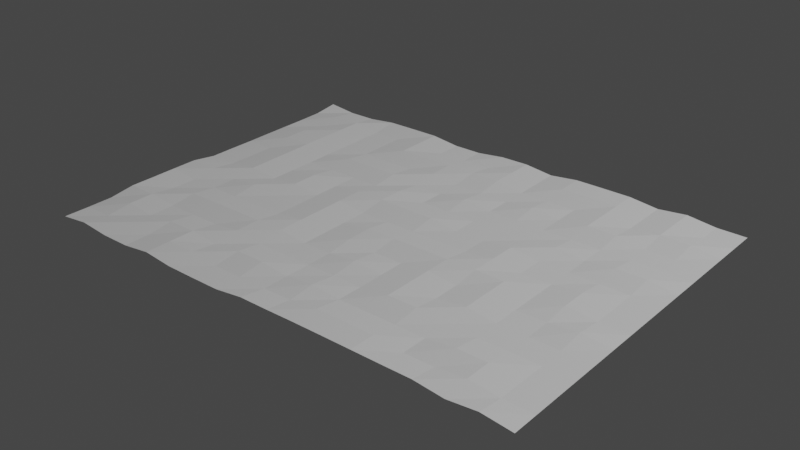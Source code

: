 # Source: Sea.blend  (saved by Blender 2.80.75; exported with 4.5.12 LTS)
import bpy
from mathutils import Matrix  # noqa: F401  (used for matrix-valued properties, if any)

bpy.ops.wm.read_factory_settings(use_empty=True)
scene = bpy.context.scene
scene.name = 'Scene'

# ---- collections
col_collection = bpy.data.collections.new('Collection'); scene.collection.children.link(col_collection)

# ---- world
world_world = bpy.data.worlds.new('World'); scene.world = world_world
world_world.use_nodes = True; world_world.node_tree.nodes.clear()
_N = world_world.node_tree.nodes; _L = world_world.node_tree.links
n0 = _N.new('ShaderNodeOutputWorld'); n0.name = 'World Output'; n0.location = (300, 300)
n1 = _N.new('ShaderNodeBackground'); n1.name = 'Background'; n1.location = (10, 300)
n1.inputs[0].default_value = (0.05088, 0.05088, 0.05088, 1.0)
_L.new(n1.outputs[0], n0.inputs[0])
n0.is_active_output = True
world_world.color = (0.05088, 0.05088, 0.05088)
world_world.use_sun_shadow = False
world_world.sun_shadow_jitter_overblur = 0.0

# ---- lights
light_light = bpy.data.lights.new('Light', 'POINT')
light_light.transmission_factor = 0.0
light_light.energy = 1000.0
light_light.shadow_soft_size = 0.1
light_light.shadow_maximum_resolution = 0.006
light_light.use_absolute_resolution = True

# ---- meshes
me_plane = bpy.data.meshes.new('Plane')
me_plane.from_pydata([(0.9239, 2.917e-08, 0.6673), (0.9239, 2.5e-08, 0.572), (0.9239, 2.084e-08, 0.4768), (0.9239, 1.668e-08, 0.3816), (0.9239, 1.252e-08, 0.2863), (0.9239, 8.352e-09, 0.1911), (0.9239, 4.189e-09, 0.09584), (0.9239, 2.645e-11, 0.0006051), (0.9239, -4.137e-09, -0.09463), (0.9239, -8.3e-09, -0.1899), (0.9239, -1.246e-08, -0.2851), (0.9239, -1.663e-08, -0.3803), (0.9239, -2.079e-08, -0.4756), (0.9239, -2.495e-08, -0.5708), (0.9239, -2.911e-08, -0.6661), (-0.9178, 0.001154, 0.6673), (-0.9178, 0.0005769, 0.572), (-0.9178, 0.001154, 0.4768), (-0.9178, 0.01385, 0.3816), (-0.9178, 0.01385, 0.2863), (-0.9178, 0.01442, 0.1911), (-0.9178, 0.01442, 0.09584), (-0.9178, 0.0005769, 0.0006051), (-0.9178, 0.0005769, -0.09463), (-0.9178, -8.3e-09, -0.1899), (-0.9178, 0.0005769, -0.2851), (-0.9178, 0.0005769, -0.3803), (-0.9178, 0.0005769, -0.4756), (-0.9178, 0.001731, -0.5708), (-0.9178, 0.01327, -0.6661), (-0.8094, 0.01327, 0.6673), (-0.8094, 0.001731, 0.572), (-0.8094, 0.01327, 0.4768), (-0.8094, 0.01385, 0.3816), (-0.8094, 0.001731, 0.2863), (-0.8094, 0.001154, 0.1911), (-0.8094, 0.01327, 0.09584), (-0.8094, 0.001154, 0.0006051), (-0.8094, 0.0005769, -0.09463), (-0.8094, 0.001154, -0.1899), (-0.8094, 0.01385, -0.2851), (-0.8094, 0.01385, -0.3803), (-0.8094, 0.001731, -0.4756), (-0.8094, 0.01327, -0.5708), (-0.8094, 0.001154, -0.6661), (-0.7011, 0.001731, 0.6673), (-0.7011, 0.01269, 0.572), (-0.7011, 0.001731, 0.4768), (-0.7011, 0.001154, 0.3816), (-0.7011, 0.01327, 0.2863), (-0.7011, 0.0005769, 0.1911), (-0.7011, 0.001731, 0.09584), (-0.7011, 0.01327, 0.0006051), (-0.7011, 0.01385, -0.09463), (-0.7011, 0.01385, -0.1899), (-0.7011, 0.01442, -0.2851), (-0.7011, 0.01442, -0.3803), (-0.7011, 0.01385, -0.4756), (-0.7011, 0.01385, -0.5708), (-0.7011, 0.001731, -0.6661), (-0.5928, 0.001154, 0.6673), (-0.5928, 0.001731, 0.572), (-0.5928, 0.01327, 0.4768), (-0.5928, 0.001154, 0.3816), (-0.5928, 0.01385, 0.2863), (-0.5928, 0.001154, 0.1911), (-0.5928, 0.01269, 0.09584), (-0.5928, 0.001731, 0.0006051), (-0.5928, 0.001154, -0.09463), (-0.5928, 0.0005769, -0.1899), (-0.5928, 0.001154, -0.2851), (-0.5928, 0.0005769, -0.3803), (-0.5928, 0.0005769, -0.4756), (-0.5928, 0.001154, -0.5708), (-0.5928, 0.01327, -0.6661), (-0.4844, 0.01385, 0.6673), (-0.4844, 0.01442, 0.572), (-0.4844, 0.01385, 0.4768), (-0.4844, 0.001731, 0.3816), (-0.4844, 0.01385, 0.2863), (-0.4844, 0.0005769, 0.1911), (-0.4844, 0.001154, 0.09584), (-0.4844, 0.01327, 0.0006051), (-0.4844, 0.01327, -0.09463), (-0.4844, 0.001154, -0.1899), (-0.4844, 0.01327, -0.2851), (-0.4844, 0.0005769, -0.3803), (-0.4844, 0.0005769, -0.4756), (-0.4844, 0.001154, -0.5708), (-0.4844, 0.01385, -0.6661), (-0.3761, 0.001731, 0.6673), (-0.3761, 0.01327, 0.572), (-0.3761, 0.002308, 0.4768), (-0.3761, 0.01327, 0.3816), (-0.3761, 0.01442, 0.2863), (-0.3761, 0.001154, 0.1911), (-0.3761, 0.0005769, 0.09584), (-0.3761, 0.001154, 0.0006051), (-0.3761, 0.001154, -0.09463), (-0.3761, 0.0005769, -0.1899), (-0.3761, 0.01385, -0.2851), (-0.3761, 0.001154, -0.3803), (-0.3761, 0.01385, -0.4756), (-0.3761, 0.01385, -0.5708), (-0.3761, 0.01385, -0.6661), (-0.2678, 0.000577, 0.6673), (-0.2678, 0.001154, 0.572), (-0.2678, 0.01327, 0.4768), (-0.2678, 0.001731, 0.3816), (-0.2678, 0.01385, 0.2863), (-0.2678, 0.01385, 0.1911), (-0.2678, 0.01385, 0.09584), (-0.2678, 0.01385, 0.0006051), (-0.2678, 0.01385, -0.09463), (-0.2678, 0.001731, -0.1899), (-0.2678, 0.01327, -0.2851), (-0.2678, 0.001731, -0.3803), (-0.2678, 0.01385, -0.4756), (-0.2678, 0.001154, -0.5708), (-0.2678, 0.0005769, -0.6661), (-0.1594, 0.000577, 0.6673), (-0.1594, 0.0005769, 0.572), (-0.1594, 0.01327, 0.4768), (-0.1594, 0.0005769, 0.3816), (-0.1594, 0.0005769, 0.2863), (-0.1594, 0.001154, 0.1911), (-0.1594, 0.001154, 0.09584), (-0.1594, 0.001154, 0.0006051), (-0.1594, 0.01442, -0.09463), (-0.1594, 0.01327, -0.1899), (-0.1594, 0.001731, -0.2851), (-0.1594, 0.01327, -0.3803), (-0.1594, 0.01442, -0.4756), (-0.1594, 0.0005769, -0.5708), (-0.1594, 0.0005769, -0.6661), (-0.05111, 0.01385, 0.6673), (-0.05111, 0.0005769, 0.572), (-0.05111, 0.001154, 0.4768), (-0.05111, 1.668e-08, 0.3816), (-0.05111, 0.001154, 0.2863), (-0.05111, 0.01327, 0.1911), (-0.05111, 0.01385, 0.09584), (-0.05111, 0.001154, 0.0006051), (-0.05111, 0.01385, -0.09463), (-0.05111, 0.001154, -0.1899), (-0.05111, 0.0005769, -0.2851), (-0.05111, 0.001154, -0.3803), (-0.05111, 0.01385, -0.4756), (-0.05111, 0.001731, -0.5708), (-0.05111, 0.01327, -0.6661), (0.05722, 0.01385, 0.6673), (0.05722, 0.001731, 0.572), (0.05722, 0.01269, 0.4768), (0.05722, 0.001154, 0.3816), (0.05722, 0.01269, 0.2863), (0.05722, 0.001731, 0.1911), (0.05722, 0.01385, 0.09584), (0.05722, 0.001154, 0.0006051), (0.05722, 0.01327, -0.09463), (0.05722, 0.001154, -0.1899), (0.05722, 0.01269, -0.2851), (0.05722, 0.001154, -0.3803), (0.05722, 0.01385, -0.4756), (0.05722, 0.01385, -0.5708), (0.05722, 0.01442, -0.6661), (0.1656, 0.015, 0.6673), (0.1656, 0.01385, 0.572), (0.1656, 0.001154, 0.4768), (0.1656, 0.0005769, 0.3816), (0.1656, 0.001154, 0.2863), (0.1656, 0.001154, 0.1911), (0.1656, 0.01385, 0.09584), (0.1656, 0.0005769, 0.0006051), (0.1656, 0.0005769, -0.09463), (0.1656, -8.3e-09, -0.1899), (0.1656, 0.0005769, -0.2851), (0.1656, 0.0005769, -0.3803), (0.1656, 0.0005769, -0.4756), (0.1656, 0.001154, -0.5708), (0.1656, 0.001731, -0.6661), (0.2739, 0.015, 0.6673), (0.2739, 0.01442, 0.572), (0.2739, 0.001154, 0.4768), (0.2739, 0.01385, 0.3816), (0.2739, 0.01385, 0.2863), (0.2739, 0.01385, 0.1911), (0.2739, 0.01442, 0.09584), (0.2739, 0.001154, 0.0006051), (0.2739, 0.0005769, -0.09463), (0.2739, -8.3e-09, -0.1899), (0.2739, 0.0005769, -0.2851), (0.2739, 0.01269, -0.3803), (0.2739, 0.001154, -0.4756), (0.2739, 0.01385, -0.5708), (0.2739, 0.01442, -0.6661), (0.3822, 0.01442, 0.6673), (0.3822, 0.01385, 0.572), (0.3822, 0.001154, 0.4768), (0.3822, 0.01327, 0.3816), (0.3822, 0.001731, 0.2863), (0.3822, 0.001731, 0.1911), (0.3822, 0.01442, 0.09584), (0.3822, 0.01385, 0.0006051), (0.3822, 0.01327, -0.09463), (0.3822, 0.001154, -0.1899), (0.3822, -1.246e-08, -0.2851), (0.3822, 0.001154, -0.3803), (0.3822, 0.001154, -0.4756), (0.3822, 0.01442, -0.5708), (0.3822, 0.01442, -0.6661), (0.4906, 0.01385, 0.6673), (0.4906, 0.001154, 0.572), (0.4906, 0.0005769, 0.4768), (0.4906, 0.001154, 0.3816), (0.4906, 0.01327, 0.2863), (0.4906, 0.01385, 0.1911), (0.4906, 0.01385, 0.09584), (0.4906, 0.001154, 0.0006051), (0.4906, 0.001154, -0.09463), (0.4906, 0.01269, -0.1899), (0.4906, 0.001154, -0.2851), (0.4906, 0.01385, -0.3803), (0.4906, 0.01385, -0.4756), (0.4906, 0.01442, -0.5708), (0.4906, 0.01385, -0.6661), (0.5989, 0.01385, 0.6673), (0.5989, 0.001731, 0.572), (0.5989, 0.01327, 0.4768), (0.5989, 0.0005769, 0.3816), (0.5989, 0.0005769, 0.2863), (0.5989, 0.0005769, 0.1911), (0.5989, 0.001154, 0.09584), (0.5989, 0.0005769, 0.0006051), (0.5989, -4.137e-09, -0.09463), (0.5989, 0.001154, -0.1899), (0.5989, 0.0005769, -0.2851), (0.5989, 0.01327, -0.3803), (0.5989, 0.001731, -0.4756), (0.5989, 0.001154, -0.5708), (0.5989, 0.001731, -0.6661), (0.7072, 0.001731, 0.6673), (0.7072, 0.01327, 0.572), (0.7072, 0.01385, 0.4768), (0.7072, 0.0005769, 0.3816), (0.7072, 1.252e-08, 0.2863), (0.7072, 0.001154, 0.1911), (0.7072, 0.01327, 0.09584), (0.7072, 0.01327, 0.0006051), (0.7072, 0.001154, -0.09463), (0.7072, 0.01327, -0.1899), (0.7072, 0.0005769, -0.2851), (0.7072, 0.001154, -0.3803), (0.7072, 0.01385, -0.4756), (0.7072, 0.01385, -0.5708), (0.7072, 0.01327, -0.6661), (0.8156, 0.01269, 0.6673), (0.8156, 0.001154, 0.572), (0.8156, 0.0005769, 0.4768), (0.8156, 1.668e-08, 0.3816), (0.8156, 0.0005769, 0.2863), (0.8156, 0.01269, 0.1911), (0.8156, 0.001154, 0.09584), (0.8156, 0.0005769, 0.0006051), (0.8156, 0.0005769, -0.09463), (0.8156, 0.01327, -0.1899), (0.8156, 0.0005769, -0.2851), (0.8156, 0.0005769, -0.3803), (0.8156, 0.01327, -0.4756), (0.8156, 0.001154, -0.5708), (0.8156, 0.0005769, -0.6661)], [], [(240, 255, 256, 241), (241, 256, 257, 242), (242, 257, 258, 243), (243, 258, 259, 244), (244, 259, 260, 245), (245, 260, 261, 246), (246, 261, 262, 247), (247, 262, 263, 248), (248, 263, 264, 249), (249, 264, 265, 250), (250, 265, 266, 251), (251, 266, 267, 252), (252, 267, 268, 253), (253, 268, 269, 254), (225, 240, 241, 226), (226, 241, 242, 227), (227, 242, 243, 228), (228, 243, 244, 229), (229, 244, 245, 230), (230, 245, 246, 231), (231, 246, 247, 232), (232, 247, 248, 233), (233, 248, 249, 234), (234, 249, 250, 235), (235, 250, 251, 236), (236, 251, 252, 237), (237, 252, 253, 238), (238, 253, 254, 239), (210, 225, 226, 211), (211, 226, 227, 212), (212, 227, 228, 213), (213, 228, 229, 214), (214, 229, 230, 215), (215, 230, 231, 216), (216, 231, 232, 217), (217, 232, 233, 218), (218, 233, 234, 219), (219, 234, 235, 220), (220, 235, 236, 221), (221, 236, 237, 222), (222, 237, 238, 223), (223, 238, 239, 224), (195, 210, 211, 196), (196, 211, 212, 197), (197, 212, 213, 198), (198, 213, 214, 199), (199, 214, 215, 200), (200, 215, 216, 201), (201, 216, 217, 202), (202, 217, 218, 203), (203, 218, 219, 204), (204, 219, 220, 205), (205, 220, 221, 206), (206, 221, 222, 207), (207, 222, 223, 208), (208, 223, 224, 209), (180, 195, 196, 181), (181, 196, 197, 182), (182, 197, 198, 183), (183, 198, 199, 184), (184, 199, 200, 185), (185, 200, 201, 186), (186, 201, 202, 187), (187, 202, 203, 188), (188, 203, 204, 189), (189, 204, 205, 190), (190, 205, 206, 191), (191, 206, 207, 192), (192, 207, 208, 193), (193, 208, 209, 194), (165, 180, 181, 166), (166, 181, 182, 167), (167, 182, 183, 168), (168, 183, 184, 169), (169, 184, 185, 170), (170, 185, 186, 171), (171, 186, 187, 172), (172, 187, 188, 173), (173, 188, 189, 174), (174, 189, 190, 175), (175, 190, 191, 176), (176, 191, 192, 177), (177, 192, 193, 178), (178, 193, 194, 179), (150, 165, 166, 151), (151, 166, 167, 152), (152, 167, 168, 153), (153, 168, 169, 154), (154, 169, 170, 155), (155, 170, 171, 156), (156, 171, 172, 157), (157, 172, 173, 158), (158, 173, 174, 159), (159, 174, 175, 160), (160, 175, 176, 161), (161, 176, 177, 162), (162, 177, 178, 163), (163, 178, 179, 164), (135, 150, 151, 136), (136, 151, 152, 137), (137, 152, 153, 138), (138, 153, 154, 139), (139, 154, 155, 140), (140, 155, 156, 141), (141, 156, 157, 142), (142, 157, 158, 143), (143, 158, 159, 144), (144, 159, 160, 145), (145, 160, 161, 146), (146, 161, 162, 147), (147, 162, 163, 148), (148, 163, 164, 149), (120, 135, 136, 121), (121, 136, 137, 122), (122, 137, 138, 123), (123, 138, 139, 124), (124, 139, 140, 125), (125, 140, 141, 126), (126, 141, 142, 127), (127, 142, 143, 128), (128, 143, 144, 129), (129, 144, 145, 130), (130, 145, 146, 131), (131, 146, 147, 132), (132, 147, 148, 133), (133, 148, 149, 134), (105, 120, 121, 106), (106, 121, 122, 107), (107, 122, 123, 108), (108, 123, 124, 109), (109, 124, 125, 110), (110, 125, 126, 111), (111, 126, 127, 112), (112, 127, 128, 113), (113, 128, 129, 114), (114, 129, 130, 115), (115, 130, 131, 116), (116, 131, 132, 117), (117, 132, 133, 118), (118, 133, 134, 119), (90, 105, 106, 91), (91, 106, 107, 92), (92, 107, 108, 93), (93, 108, 109, 94), (94, 109, 110, 95), (95, 110, 111, 96), (96, 111, 112, 97), (97, 112, 113, 98), (98, 113, 114, 99), (99, 114, 115, 100), (100, 115, 116, 101), (101, 116, 117, 102), (102, 117, 118, 103), (103, 118, 119, 104), (75, 90, 91, 76), (76, 91, 92, 77), (77, 92, 93, 78), (78, 93, 94, 79), (79, 94, 95, 80), (80, 95, 96, 81), (81, 96, 97, 82), (82, 97, 98, 83), (83, 98, 99, 84), (84, 99, 100, 85), (85, 100, 101, 86), (86, 101, 102, 87), (87, 102, 103, 88), (88, 103, 104, 89), (60, 75, 76, 61), (61, 76, 77, 62), (62, 77, 78, 63), (63, 78, 79, 64), (64, 79, 80, 65), (65, 80, 81, 66), (66, 81, 82, 67), (67, 82, 83, 68), (68, 83, 84, 69), (69, 84, 85, 70), (70, 85, 86, 71), (71, 86, 87, 72), (72, 87, 88, 73), (73, 88, 89, 74), (45, 60, 61, 46), (46, 61, 62, 47), (47, 62, 63, 48), (48, 63, 64, 49), (49, 64, 65, 50), (50, 65, 66, 51), (51, 66, 67, 52), (52, 67, 68, 53), (53, 68, 69, 54), (54, 69, 70, 55), (55, 70, 71, 56), (56, 71, 72, 57), (57, 72, 73, 58), (58, 73, 74, 59), (30, 45, 46, 31), (31, 46, 47, 32), (32, 47, 48, 33), (33, 48, 49, 34), (34, 49, 50, 35), (35, 50, 51, 36), (36, 51, 52, 37), (37, 52, 53, 38), (38, 53, 54, 39), (39, 54, 55, 40), (40, 55, 56, 41), (41, 56, 57, 42), (42, 57, 58, 43), (43, 58, 59, 44), (15, 30, 31, 16), (16, 31, 32, 17), (17, 32, 33, 18), (18, 33, 34, 19), (19, 34, 35, 20), (20, 35, 36, 21), (21, 36, 37, 22), (22, 37, 38, 23), (23, 38, 39, 24), (24, 39, 40, 25), (25, 40, 41, 26), (26, 41, 42, 27), (27, 42, 43, 28), (28, 43, 44, 29), (255, 0, 1, 256), (256, 1, 2, 257), (257, 2, 3, 258), (258, 3, 4, 259), (259, 4, 5, 260), (260, 5, 6, 261), (261, 6, 7, 262), (262, 7, 8, 263), (263, 8, 9, 264), (264, 9, 10, 265), (265, 10, 11, 266), (266, 11, 12, 267), (267, 12, 13, 268), (268, 13, 14, 269)])
_uv = me_plane.uv_layers.new(name='UVMap')
_uv.uv.foreach_set('vector', [0.9167, 0.1429, 0.9583, 0.1429, 0.9583, 0.1905, 0.9167, 0.1905, 0.9167, 0.1905, 0.9583, 0.1905, 0.9583, 0.2381, 0.9167, 0.2381, 0.9167, 0.2381, 0.9583, 0.2381, 0.9583, 0.2857, 0.9167, 0.2857, 0.9167, 0.2857, 0.9583, 0.2857, 0.9583, 0.3333, 0.9167, 0.3333, 0.9167, 0.3333, 0.9583, 0.3333, 0.9583, 0.381, 0.9167, 0.381, 0.9167, 0.381, 0.9583, 0.381, 0.9583, 0.4286, 0.9167, 0.4286, 0.9167, 0.4286, 0.9583, 0.4286, 0.9583, 0.4762, 0.9167, 0.4762, 0.9167, 0.4762, 0.9583, 0.4762, 0.9583, 0.5238, 0.9167, 0.5238, 0.9167, 0.5238, 0.9583, 0.5238, 0.9583, 0.5714, 0.9167, 0.5714, 0.9167, 0.5714, 0.9583, 0.5714, 0.9583, 0.619, 0.9167, 0.619, 0.9167, 0.619, 0.9583, 0.619, 0.9583, 0.6667, 0.9167, 0.6667, 0.9167, 0.6667, 0.9583, 0.6667, 0.9583, 0.7143, 0.9167, 0.7143, 0.9167, 0.7143, 0.9583, 0.7143, 0.9583, 0.7619, 0.9167, 0.7619, 0.9167, 0.7619, 0.9583, 0.7619, 0.9583, 0.8095, 0.9167, 0.8095, 0.875, 0.1429, 0.9167, 0.1429, 0.9167, 0.1905, 0.875, 0.1905, 0.875, 0.1905, 0.9167, 0.1905, 0.9167, 0.2381, 0.875, 0.2381, 0.875, 0.2381, 0.9167, 0.2381, 0.9167, 0.2857, 0.875, 0.2857, 0.875, 0.2857, 0.9167, 0.2857, 0.9167, 0.3333, 0.875, 0.3333, 0.875, 0.3333, 0.9167, 0.3333, 0.9167, 0.381, 0.875, 0.381, 0.875, 0.381, 0.9167, 0.381, 0.9167, 0.4286, 0.875, 0.4286, 0.875, 0.4286, 0.9167, 0.4286, 0.9167, 0.4762, 0.875, 0.4762, 0.875, 0.4762, 0.9167, 0.4762, 0.9167, 0.5238, 0.875, 0.5238, 0.875, 0.5238, 0.9167, 0.5238, 0.9167, 0.5714, 0.875, 0.5714, 0.875, 0.5714, 0.9167, 0.5714, 0.9167, 0.619, 0.875, 0.619, 0.875, 0.619, 0.9167, 0.619, 0.9167, 0.6667, 0.875, 0.6667, 0.875, 0.6667, 0.9167, 0.6667, 0.9167, 0.7143, 0.875, 0.7143, 0.875, 0.7143, 0.9167, 0.7143, 0.9167, 0.7619, 0.875, 0.7619, 0.875, 0.7619, 0.9167, 0.7619, 0.9167, 0.8095, 0.875, 0.8095, 0.8333, 0.1429, 0.875, 0.1429, 0.875, 0.1905, 0.8333, 0.1905, 0.8333, 0.1905, 0.875, 0.1905, 0.875, 0.2381, 0.8333, 0.2381, 0.8333, 0.2381, 0.875, 0.2381, 0.875, 0.2857, 0.8333, 0.2857, 0.8333, 0.2857, 0.875, 0.2857, 0.875, 0.3333, 0.8333, 0.3333, 0.8333, 0.3333, 0.875, 0.3333, 0.875, 0.381, 0.8333, 0.381, 0.8333, 0.381, 0.875, 0.381, 0.875, 0.4286, 0.8333, 0.4286, 0.8333, 0.4286, 0.875, 0.4286, 0.875, 0.4762, 0.8333, 0.4762, 0.8333, 0.4762, 0.875, 0.4762, 0.875, 0.5238, 0.8333, 0.5238, 0.8333, 0.5238, 0.875, 0.5238, 0.875, 0.5714, 0.8333, 0.5714, 0.8333, 0.5714, 0.875, 0.5714, 0.875, 0.619, 0.8333, 0.619, 0.8333, 0.619, 0.875, 0.619, 0.875, 0.6667, 0.8333, 0.6667, 0.8333, 0.6667, 0.875, 0.6667, 0.875, 0.7143, 0.8333, 0.7143, 0.8333, 0.7143, 0.875, 0.7143, 0.875, 0.7619, 0.8333, 0.7619, 0.8333, 0.7619, 0.875, 0.7619, 0.875, 0.8095, 0.8333, 0.8095, 0.7917, 0.1429, 0.8333, 0.1429, 0.8333, 0.1905, 0.7917, 0.1905, 0.7917, 0.1905, 0.8333, 0.1905, 0.8333, 0.2381, 0.7917, 0.2381, 0.7917, 0.2381, 0.8333, 0.2381, 0.8333, 0.2857, 0.7917, 0.2857, 0.7917, 0.2857, 0.8333, 0.2857, 0.8333, 0.3333, 0.7917, 0.3333, 0.7917, 0.3333, 0.8333, 0.3333, 0.8333, 0.381, 0.7917, 0.381, 0.7917, 0.381, 0.8333, 0.381, 0.8333, 0.4286, 0.7917, 0.4286, 0.7917, 0.4286, 0.8333, 0.4286, 0.8333, 0.4762, 0.7917, 0.4762, 0.7917, 0.4762, 0.8333, 0.4762, 0.8333, 0.5238, 0.7917, 0.5238, 0.7917, 0.5238, 0.8333, 0.5238, 0.8333, 0.5714, 0.7917, 0.5714, 0.7917, 0.5714, 0.8333, 0.5714, 0.8333, 0.619, 0.7917, 0.619, 0.7917, 0.619, 0.8333, 0.619, 0.8333, 0.6667, 0.7917, 0.6667, 0.7917, 0.6667, 0.8333, 0.6667, 0.8333, 0.7143, 0.7917, 0.7143, 0.7917, 0.7143, 0.8333, 0.7143, 0.8333, 0.7619, 0.7917, 0.7619, 0.7917, 0.7619, 0.8333, 0.7619, 0.8333, 0.8095, 0.7917, 0.8095, 0.75, 0.1429, 0.7917, 0.1429, 0.7917, 0.1905, 0.75, 0.1905, 0.75, 0.1905, 0.7917, 0.1905, 0.7917, 0.2381, 0.75, 0.2381, 0.75, 0.2381, 0.7917, 0.2381, 0.7917, 0.2857, 0.75, 0.2857, 0.75, 0.2857, 0.7917, 0.2857, 0.7917, 0.3333, 0.75, 0.3333, 0.75, 0.3333, 0.7917, 0.3333, 0.7917, 0.381, 0.75, 0.381, 0.75, 0.381, 0.7917, 0.381, 0.7917, 0.4286, 0.75, 0.4286, 0.75, 0.4286, 0.7917, 0.4286, 0.7917, 0.4762, 0.75, 0.4762, 0.75, 0.4762, 0.7917, 0.4762, 0.7917, 0.5238, 0.75, 0.5238, 0.75, 0.5238, 0.7917, 0.5238, 0.7917, 0.5714, 0.75, 0.5714, 0.75, 0.5714, 0.7917, 0.5714, 0.7917, 0.619, 0.75, 0.619, 0.75, 0.619, 0.7917, 0.619, 0.7917, 0.6667, 0.75, 0.6667, 0.75, 0.6667, 0.7917, 0.6667, 0.7917, 0.7143, 0.75, 0.7143, 0.75, 0.7143, 0.7917, 0.7143, 0.7917, 0.7619, 0.75, 0.7619, 0.75, 0.7619, 0.7917, 0.7619, 0.7917, 0.8095, 0.75, 0.8095, 0.7083, 0.1429, 0.75, 0.1429, 0.75, 0.1905, 0.7083, 0.1905, 0.7083, 0.1905, 0.75, 0.1905, 0.75, 0.2381, 0.7083, 0.2381, 0.7083, 0.2381, 0.75, 0.2381, 0.75, 0.2857, 0.7083, 0.2857, 0.7083, 0.2857, 0.75, 0.2857, 0.75, 0.3333, 0.7083, 0.3333, 0.7083, 0.3333, 0.75, 0.3333, 0.75, 0.381, 0.7083, 0.381, 0.7083, 0.381, 0.75, 0.381, 0.75, 0.4286, 0.7083, 0.4286, 0.7083, 0.4286, 0.75, 0.4286, 0.75, 0.4762, 0.7083, 0.4762, 0.7083, 0.4762, 0.75, 0.4762, 0.75, 0.5238, 0.7083, 0.5238, 0.7083, 0.5238, 0.75, 0.5238, 0.75, 0.5714, 0.7083, 0.5714, 0.7083, 0.5714, 0.75, 0.5714, 0.75, 0.619, 0.7083, 0.619, 0.7083, 0.619, 0.75, 0.619, 0.75, 0.6667, 0.7083, 0.6667, 0.7083, 0.6667, 0.75, 0.6667, 0.75, 0.7143, 0.7083, 0.7143, 0.7083, 0.7143, 0.75, 0.7143, 0.75, 0.7619, 0.7083, 0.7619, 0.7083, 0.7619, 0.75, 0.7619, 0.75, 0.8095, 0.7083, 0.8095, 0.6667, 0.1429, 0.7083, 0.1429, 0.7083, 0.1905, 0.6667, 0.1905, 0.6667, 0.1905, 0.7083, 0.1905, 0.7083, 0.2381, 0.6667, 0.2381, 0.6667, 0.2381, 0.7083, 0.2381, 0.7083, 0.2857, 0.6667, 0.2857, 0.6667, 0.2857, 0.7083, 0.2857, 0.7083, 0.3333, 0.6667, 0.3333, 0.6667, 0.3333, 0.7083, 0.3333, 0.7083, 0.381, 0.6667, 0.381, 0.6667, 0.381, 0.7083, 0.381, 0.7083, 0.4286, 0.6667, 0.4286, 0.6667, 0.4286, 0.7083, 0.4286, 0.7083, 0.4762, 0.6667, 0.4762, 0.6667, 0.4762, 0.7083, 0.4762, 0.7083, 0.5238, 0.6667, 0.5238, 0.6667, 0.5238, 0.7083, 0.5238, 0.7083, 0.5714, 0.6667, 0.5714, 0.6667, 0.5714, 0.7083, 0.5714, 0.7083, 0.619, 0.6667, 0.619, 0.6667, 0.619, 0.7083, 0.619, 0.7083, 0.6667, 0.6667, 0.6667, 0.6667, 0.6667, 0.7083, 0.6667, 0.7083, 0.7143, 0.6667, 0.7143, 0.6667, 0.7143, 0.7083, 0.7143, 0.7083, 0.7619, 0.6667, 0.7619, 0.6667, 0.7619, 0.7083, 0.7619, 0.7083, 0.8095, 0.6667, 0.8095, 0.625, 0.1429, 0.6667, 0.1429, 0.6667, 0.1905, 0.625, 0.1905, 0.625, 0.1905, 0.6667, 0.1905, 0.6667, 0.2381, 0.625, 0.2381, 0.625, 0.2381, 0.6667, 0.2381, 0.6667, 0.2857, 0.625, 0.2857, 0.625, 0.2857, 0.6667, 0.2857, 0.6667, 0.3333, 0.625, 0.3333, 0.625, 0.3333, 0.6667, 0.3333, 0.6667, 0.381, 0.625, 0.381, 0.625, 0.381, 0.6667, 0.381, 0.6667, 0.4286, 0.625, 0.4286, 0.625, 0.4286, 0.6667, 0.4286, 0.6667, 0.4762, 0.625, 0.4762, 0.625, 0.4762, 0.6667, 0.4762, 0.6667, 0.5238, 0.625, 0.5238, 0.625, 0.5238, 0.6667, 0.5238, 0.6667, 0.5714, 0.625, 0.5714, 0.625, 0.5714, 0.6667, 0.5714, 0.6667, 0.619, 0.625, 0.619, 0.625, 0.619, 0.6667, 0.619, 0.6667, 0.6667, 0.625, 0.6667, 0.625, 0.6667, 0.6667, 0.6667, 0.6667, 0.7143, 0.625, 0.7143, 0.625, 0.7143, 0.6667, 0.7143, 0.6667, 0.7619, 0.625, 0.7619, 0.625, 0.7619, 0.6667, 0.7619, 0.6667, 0.8095, 0.625, 0.8095, 0.5833, 0.1429, 0.625, 0.1429, 0.625, 0.1905, 0.5833, 0.1905, 0.5833, 0.1905, 0.625, 0.1905, 0.625, 0.2381, 0.5833, 0.2381, 0.5833, 0.2381, 0.625, 0.2381, 0.625, 0.2857, 0.5833, 0.2857, 0.5833, 0.2857, 0.625, 0.2857, 0.625, 0.3333, 0.5833, 0.3333, 0.5833, 0.3333, 0.625, 0.3333, 0.625, 0.381, 0.5833, 0.381, 0.5833, 0.381, 0.625, 0.381, 0.625, 0.4286, 0.5833, 0.4286, 0.5833, 0.4286, 0.625, 0.4286, 0.625, 0.4762, 0.5833, 0.4762, 0.5833, 0.4762, 0.625, 0.4762, 0.625, 0.5238, 0.5833, 0.5238, 0.5833, 0.5238, 0.625, 0.5238, 0.625, 0.5714, 0.5833, 0.5714, 0.5833, 0.5714, 0.625, 0.5714, 0.625, 0.619, 0.5833, 0.619, 0.5833, 0.619, 0.625, 0.619, 0.625, 0.6667, 0.5833, 0.6667, 0.5833, 0.6667, 0.625, 0.6667, 0.625, 0.7143, 0.5833, 0.7143, 0.5833, 0.7143, 0.625, 0.7143, 0.625, 0.7619, 0.5833, 0.7619, 0.5833, 0.7619, 0.625, 0.7619, 0.625, 0.8095, 0.5833, 0.8095, 0.5417, 0.1429, 0.5833, 0.1429, 0.5833, 0.1905, 0.5417, 0.1905, 0.5417, 0.1905, 0.5833, 0.1905, 0.5833, 0.2381, 0.5417, 0.2381, 0.5417, 0.2381, 0.5833, 0.2381, 0.5833, 0.2857, 0.5417, 0.2857, 0.5417, 0.2857, 0.5833, 0.2857, 0.5833, 0.3333, 0.5417, 0.3333, 0.5417, 0.3333, 0.5833, 0.3333, 0.5833, 0.381, 0.5417, 0.381, 0.5417, 0.381, 0.5833, 0.381, 0.5833, 0.4286, 0.5417, 0.4286, 0.5417, 0.4286, 0.5833, 0.4286, 0.5833, 0.4762, 0.5417, 0.4762, 0.5417, 0.4762, 0.5833, 0.4762, 0.5833, 0.5238, 0.5417, 0.5238, 0.5417, 0.5238, 0.5833, 0.5238, 0.5833, 0.5714, 0.5417, 0.5714, 0.5417, 0.5714, 0.5833, 0.5714, 0.5833, 0.619, 0.5417, 0.619, 0.5417, 0.619, 0.5833, 0.619, 0.5833, 0.6667, 0.5417, 0.6667, 0.5417, 0.6667, 0.5833, 0.6667, 0.5833, 0.7143, 0.5417, 0.7143, 0.5417, 0.7143, 0.5833, 0.7143, 0.5833, 0.7619, 0.5417, 0.7619, 0.5417, 0.7619, 0.5833, 0.7619, 0.5833, 0.8095, 0.5417, 0.8095, 0.5, 0.1429, 0.5417, 0.1429, 0.5417, 0.1905, 0.5, 0.1905, 0.5, 0.1905, 0.5417, 0.1905, 0.5417, 0.2381, 0.5, 0.2381, 0.5, 0.2381, 0.5417, 0.2381, 0.5417, 0.2857, 0.5, 0.2857, 0.5, 0.2857, 0.5417, 0.2857, 0.5417, 0.3333, 0.5, 0.3333, 0.5, 0.3333, 0.5417, 0.3333, 0.5417, 0.381, 0.5, 0.381, 0.5, 0.381, 0.5417, 0.381, 0.5417, 0.4286, 0.5, 0.4286, 0.5, 0.4286, 0.5417, 0.4286, 0.5417, 0.4762, 0.5, 0.4762, 0.5, 0.4762, 0.5417, 0.4762, 0.5417, 0.5238, 0.5, 0.5238, 0.5, 0.5238, 0.5417, 0.5238, 0.5417, 0.5714, 0.5, 0.5714, 0.5, 0.5714, 0.5417, 0.5714, 0.5417, 0.619, 0.5, 0.619, 0.5, 0.619, 0.5417, 0.619, 0.5417, 0.6667, 0.5, 0.6667, 0.5, 0.6667, 0.5417, 0.6667, 0.5417, 0.7143, 0.5, 0.7143, 0.5, 0.7143, 0.5417, 0.7143, 0.5417, 0.7619, 0.5, 0.7619, 0.5, 0.7619, 0.5417, 0.7619, 0.5417, 0.8095, 0.5, 0.8095, 0.4583, 0.1429, 0.5, 0.1429, 0.5, 0.1905, 0.4583, 0.1905, 0.4583, 0.1905, 0.5, 0.1905, 0.5, 0.2381, 0.4583, 0.2381, 0.4583, 0.2381, 0.5, 0.2381, 0.5, 0.2857, 0.4583, 0.2857, 0.4583, 0.2857, 0.5, 0.2857, 0.5, 0.3333, 0.4583, 0.3333, 0.4583, 0.3333, 0.5, 0.3333, 0.5, 0.381, 0.4583, 0.381, 0.4583, 0.381, 0.5, 0.381, 0.5, 0.4286, 0.4583, 0.4286, 0.4583, 0.4286, 0.5, 0.4286, 0.5, 0.4762, 0.4583, 0.4762, 0.4583, 0.4762, 0.5, 0.4762, 0.5, 0.5238, 0.4583, 0.5238, 0.4583, 0.5238, 0.5, 0.5238, 0.5, 0.5714, 0.4583, 0.5714, 0.4583, 0.5714, 0.5, 0.5714, 0.5, 0.619, 0.4583, 0.619, 0.4583, 0.619, 0.5, 0.619, 0.5, 0.6667, 0.4583, 0.6667, 0.4583, 0.6667, 0.5, 0.6667, 0.5, 0.7143, 0.4583, 0.7143, 0.4583, 0.7143, 0.5, 0.7143, 0.5, 0.7619, 0.4583, 0.7619, 0.4583, 0.7619, 0.5, 0.7619, 0.5, 0.8095, 0.4583, 0.8095, 0.4167, 0.1429, 0.4583, 0.1429, 0.4583, 0.1905, 0.4167, 0.1905, 0.4167, 0.1905, 0.4583, 0.1905, 0.4583, 0.2381, 0.4167, 0.2381, 0.4167, 0.2381, 0.4583, 0.2381, 0.4583, 0.2857, 0.4167, 0.2857, 0.4167, 0.2857, 0.4583, 0.2857, 0.4583, 0.3333, 0.4167, 0.3333, 0.4167, 0.3333, 0.4583, 0.3333, 0.4583, 0.381, 0.4167, 0.381, 0.4167, 0.381, 0.4583, 0.381, 0.4583, 0.4286, 0.4167, 0.4286, 0.4167, 0.4286, 0.4583, 0.4286, 0.4583, 0.4762, 0.4167, 0.4762, 0.4167, 0.4762, 0.4583, 0.4762, 0.4583, 0.5238, 0.4167, 0.5238, 0.4167, 0.5238, 0.4583, 0.5238, 0.4583, 0.5714, 0.4167, 0.5714, 0.4167, 0.5714, 0.4583, 0.5714, 0.4583, 0.619, 0.4167, 0.619, 0.4167, 0.619, 0.4583, 0.619, 0.4583, 0.6667, 0.4167, 0.6667, 0.4167, 0.6667, 0.4583, 0.6667, 0.4583, 0.7143, 0.4167, 0.7143, 0.4167, 0.7143, 0.4583, 0.7143, 0.4583, 0.7619, 0.4167, 0.7619, 0.4167, 0.7619, 0.4583, 0.7619, 0.4583, 0.8095, 0.4167, 0.8095, 0.375, 0.1429, 0.4167, 0.1429, 0.4167, 0.1905, 0.375, 0.1905, 0.375, 0.1905, 0.4167, 0.1905, 0.4167, 0.2381, 0.375, 0.2381, 0.375, 0.2381, 0.4167, 0.2381, 0.4167, 0.2857, 0.375, 0.2857, 0.375, 0.2857, 0.4167, 0.2857, 0.4167, 0.3333, 0.375, 0.3333, 0.375, 0.3333, 0.4167, 0.3333, 0.4167, 0.381, 0.375, 0.381, 0.375, 0.381, 0.4167, 0.381, 0.4167, 0.4286, 0.375, 0.4286, 0.375, 0.4286, 0.4167, 0.4286, 0.4167, 0.4762, 0.375, 0.4762, 0.375, 0.4762, 0.4167, 0.4762, 0.4167, 0.5238, 0.375, 0.5238, 0.375, 0.5238, 0.4167, 0.5238, 0.4167, 0.5714, 0.375, 0.5714, 0.375, 0.5714, 0.4167, 0.5714, 0.4167, 0.619, 0.375, 0.619, 0.375, 0.619, 0.4167, 0.619, 0.4167, 0.6667, 0.375, 0.6667, 0.375, 0.6667, 0.4167, 0.6667, 0.4167, 0.7143, 0.375, 0.7143, 0.375, 0.7143, 0.4167, 0.7143, 0.4167, 0.7619, 0.375, 0.7619, 0.375, 0.7619, 0.4167, 0.7619, 0.4167, 0.8095, 0.375, 0.8095, 0.3333, 0.1429, 0.375, 0.1429, 0.375, 0.1905, 0.3333, 0.1905, 0.3333, 0.1905, 0.375, 0.1905, 0.375, 0.2381, 0.3333, 0.2381, 0.3333, 0.2381, 0.375, 0.2381, 0.375, 0.2857, 0.3333, 0.2857, 0.3333, 0.2857, 0.375, 0.2857, 0.375, 0.3333, 0.3333, 0.3333, 0.3333, 0.3333, 0.375, 0.3333, 0.375, 0.381, 0.3333, 0.381, 0.3333, 0.381, 0.375, 0.381, 0.375, 0.4286, 0.3333, 0.4286, 0.3333, 0.4286, 0.375, 0.4286, 0.375, 0.4762, 0.3333, 0.4762, 0.3333, 0.4762, 0.375, 0.4762, 0.375, 0.5238, 0.3333, 0.5238, 0.3333, 0.5238, 0.375, 0.5238, 0.375, 0.5714, 0.3333, 0.5714, 0.3333, 0.5714, 0.375, 0.5714, 0.375, 0.619, 0.3333, 0.619, 0.3333, 0.619, 0.375, 0.619, 0.375, 0.6667, 0.3333, 0.6667, 0.3333, 0.6667, 0.375, 0.6667, 0.375, 0.7143, 0.3333, 0.7143, 0.3333, 0.7143, 0.375, 0.7143, 0.375, 0.7619, 0.3333, 0.7619, 0.3333, 0.7619, 0.375, 0.7619, 0.375, 0.8095, 0.3333, 0.8095, 0.2917, 0.1429, 0.3333, 0.1429, 0.3333, 0.1905, 0.2917, 0.1905, 0.2917, 0.1905, 0.3333, 0.1905, 0.3333, 0.2381, 0.2917, 0.2381, 0.2917, 0.2381, 0.3333, 0.2381, 0.3333, 0.2857, 0.2917, 0.2857, 0.2917, 0.2857, 0.3333, 0.2857, 0.3333, 0.3333, 0.2917, 0.3333, 0.2917, 0.3333, 0.3333, 0.3333, 0.3333, 0.381, 0.2917, 0.381, 0.2917, 0.381, 0.3333, 0.381, 0.3333, 0.4286, 0.2917, 0.4286, 0.2917, 0.4286, 0.3333, 0.4286, 0.3333, 0.4762, 0.2917, 0.4762, 0.2917, 0.4762, 0.3333, 0.4762, 0.3333, 0.5238, 0.2917, 0.5238, 0.2917, 0.5238, 0.3333, 0.5238, 0.3333, 0.5714, 0.2917, 0.5714, 0.2917, 0.5714, 0.3333, 0.5714, 0.3333, 0.619, 0.2917, 0.619, 0.2917, 0.619, 0.3333, 0.619, 0.3333, 0.6667, 0.2917, 0.6667, 0.2917, 0.6667, 0.3333, 0.6667, 0.3333, 0.7143, 0.2917, 0.7143, 0.2917, 0.7143, 0.3333, 0.7143, 0.3333, 0.7619, 0.2917, 0.7619, 0.2917, 0.7619, 0.3333, 0.7619, 0.3333, 0.8095, 0.2917, 0.8095, 0.9583, 0.1429, 1.0, 0.1429, 1.0, 0.1905, 0.9583, 0.1905, 0.9583, 0.1905, 1.0, 0.1905, 1.0, 0.2381, 0.9583, 0.2381, 0.9583, 0.2381, 1.0, 0.2381, 1.0, 0.2857, 0.9583, 0.2857, 0.9583, 0.2857, 1.0, 0.2857, 1.0, 0.3333, 0.9583, 0.3333, 0.9583, 0.3333, 1.0, 0.3333, 1.0, 0.381, 0.9583, 0.381, 0.9583, 0.381, 1.0, 0.381, 1.0, 0.4286, 0.9583, 0.4286, 0.9583, 0.4286, 1.0, 0.4286, 1.0, 0.4762, 0.9583, 0.4762, 0.9583, 0.4762, 1.0, 0.4762, 1.0, 0.5238, 0.9583, 0.5238, 0.9583, 0.5238, 1.0, 0.5238, 1.0, 0.5714, 0.9583, 0.5714, 0.9583, 0.5714, 1.0, 0.5714, 1.0, 0.619, 0.9583, 0.619, 0.9583, 0.619, 1.0, 0.619, 1.0, 0.6667, 0.9583, 0.6667, 0.9583, 0.6667, 1.0, 0.6667, 1.0, 0.7143, 0.9583, 0.7143, 0.9583, 0.7143, 1.0, 0.7143, 1.0, 0.7619, 0.9583, 0.7619, 0.9583, 0.7619, 1.0, 0.7619, 1.0, 0.8095, 0.9583, 0.8095])
me_plane.use_remesh_fix_poles = True
me_plane.use_remesh_preserve_attributes = False
me_plane.use_mirror_vertex_groups = False
me_plane.update()

# ---- objects
ob_light = bpy.data.objects.new('Light', light_light)
ob_plane = bpy.data.objects.new('Plane', me_plane)

# ---- transforms, parenting, visibility, modifiers, constraints
ob_light.location = (4.076, 1.005, 5.904)
ob_light.rotation_euler = (0.6503, 0.05522, 1.866)
ob_light.lock_rotations_4d = False
ob_light.empty_display_type = 'ARROWS'
ob_light.color = (0.0, 0.0, 0.0, 0.0)
ob_light.lineart.crease_threshold = 0.0
ob_plane.location = (0.0, 0.0, 0.0)
ob_plane.rotation_euler = (1.571, -0.0, 0.0)
ob_plane.lineart.crease_threshold = 0.0

# ---- collection membership
col_collection.objects.link(ob_light)
col_collection.objects.link(ob_plane)

# ---- scene / render settings (as saved in the file)
scene.frame_start = 1; scene.frame_end = 250; scene.frame_set(1)
scene.render.engine = 'BLENDER_EEVEE_NEXT'
scene.cycles.use_denoising = False
scene.cycles.samples = 128
scene.cycles.sampling_pattern = 'TABULATED_SOBOL'
scene.cycles.use_adaptive_sampling = False
scene.cycles.use_light_tree = False
scene.view_settings.view_transform = 'Filmic'
bpy.context.view_layer.update()

# ---- added for rendering (the .blend has no active camera): camera
cam_auto = bpy.data.cameras.new('AutoCamera')
cam_auto.lens = 50.0
cam_auto.sensor_width = 36.0
cam_auto.clip_end = 1000.0
ob_auto_camera = bpy.data.objects.new('AutoCamera', cam_auto)
scene.collection.objects.link(ob_auto_camera)
ob_auto_camera.location = (2.10674, -2.52503, 1.69045)
ob_auto_camera.rotation_euler = (1.09748, -7.21219e-08, 0.694738)
scene.camera = ob_auto_camera
bpy.context.view_layer.update()
